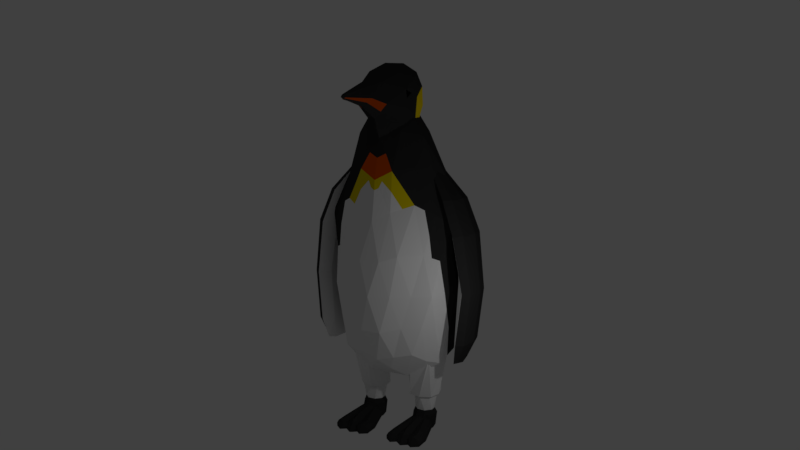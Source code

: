 # Source: Penguin.blend  (saved by Blender 2.79.0; exported with 4.5.12 LTS)
import bpy
from mathutils import Matrix  # noqa: F401  (used for matrix-valued properties, if any)

bpy.ops.wm.read_factory_settings(use_empty=True)
scene = bpy.context.scene
scene.name = 'Scene'

# ---- collections
col_collection_1 = bpy.data.collections.new('Collection 1'); scene.collection.children.link(col_collection_1)

# ---- materials (node trees are filled in below, after node groups)
mat_white = bpy.data.materials.new('white')
mat_white.alpha_threshold = 0.0
mat_white.diffuse_color = (0.894, 0.894, 0.894, 1.0)
mat_white.roughness = 0.5
mat_white.specular_intensity = 0.0
mat_black = bpy.data.materials.new('black')
mat_black.alpha_threshold = 0.0
mat_black.diffuse_color = (0.02924, 0.02924, 0.02924, 1.0)
mat_black.roughness = 0.5
mat_black.specular_intensity = 0.0
mat_shiny_dark_black = bpy.data.materials.new('shiny dark black')
mat_shiny_dark_black.alpha_threshold = 0.0
mat_shiny_dark_black.diffuse_color = (0.0, 0.0, 0.0, 1.0)
mat_shiny_dark_black.roughness = 0.5
mat_shiny_dark_black.specular_intensity = 0.8738
mat_orange2 = bpy.data.materials.new('orange2')
mat_orange2.alpha_threshold = 0.0
mat_orange2.diffuse_color = (0.5333, 0.06848, 0.0, 1.0)
mat_orange2.roughness = 0.5
mat_orange2.specular_intensity = 0.0
mat_yellow2 = bpy.data.materials.new('yellow2')
mat_yellow2.alpha_threshold = 0.0
mat_yellow2.diffuse_color = (1.0, 0.7299, 0.0, 1.0)
mat_yellow2.roughness = 0.5
mat_yellow2.specular_intensity = 0.0
mat_orange = bpy.data.materials.new('orange')
mat_orange.alpha_threshold = 0.0
mat_orange.diffuse_color = (0.8, 0.1002, 0.0, 1.0)
mat_orange.roughness = 0.5
mat_orange.specular_intensity = 0.0
mat_yellow = bpy.data.materials.new('yellow')
mat_yellow.alpha_threshold = 0.0
mat_yellow.diffuse_color = (0.8, 0.6405, 0.0, 1.0)
mat_yellow.roughness = 0.5
mat_yellow.specular_intensity = 0.0

# ---- material node trees

# ---- world
world_world = bpy.data.worlds.new('World'); scene.world = world_world
world_world.color = (0.05088, 0.05088, 0.05088)
world_world.use_sun_shadow = False
world_world.sun_shadow_jitter_overblur = 0.0
world_world.cycles.sampling_method = 'MANUAL'

# ---- cameras
cam_camera = bpy.data.cameras.new('Camera')
cam_camera.clip_end = 100.0
cam_camera.lens = 35.0
cam_camera.sensor_width = 32.0
cam_camera.sensor_height = 18.0
cam_camera.ortho_scale = 7.314
cam_camera.dof.focus_distance = 0.0

# ---- lights
light_lamp = bpy.data.lights.new('Lamp', 'POINT')
light_lamp.transmission_factor = 0.0
light_lamp.cutoff_distance = 30.0
light_lamp.energy = 100.0
light_lamp.shadow_buffer_clip_start = 1.001
light_lamp.shadow_soft_size = 0.1
light_lamp.shadow_maximum_resolution = 0.006
light_lamp.use_absolute_resolution = True

# ---- meshes
me_cylinder_008 = bpy.data.meshes.new('Cylinder.008')
me_cylinder_008.from_pydata([(-2.874, 1.0, -3.144), (7.012e-09, 1.539, 1.0), (-2.008, 0.5, -3.144), (1.333, 0.7696, 1.0), (-2.008, -0.5, -3.144), (1.333, -0.7696, 1.0), (-2.874, -1.0, -3.144), (-1.275e-07, -1.539, 1.0), (-3.74, -0.5, -3.144), (-1.333, -0.7696, 1.0), (-3.74, 0.5, -3.144), (-1.333, 0.7696, 1.0), (1.486, 2.249, 3.412), (3.048, 1.124, 3.412), (3.048, -1.124, 3.412), (1.486, -2.249, 3.412), (-0.2221, -1.124, 3.71), (-0.2221, 1.124, 3.71), (-5.423, 0.2503, -5.491), (-5.206, 0.1252, -5.491), (-5.206, -0.1252, -5.491), (-5.423, -0.2503, -5.491), (-5.64, -0.1252, -5.491), (-5.64, 0.1252, -5.491), (-5.523, 0.04657, -5.732), (-5.483, 0.02329, -5.732), (-5.483, -0.02329, -5.732), (-5.523, -0.04657, -5.732), (-5.564, -0.02329, -5.732), (-5.564, 0.02329, -5.732), (2.897, -7.006, 8.59), (-0.4969, -7.371, 15.1), (0.1167, -6.612, 7.377), (-3.277, -6.977, 13.89), (-0.4695, -6.013, 7.071), (-3.863, -6.378, 13.58), (1.575, -5.735, 7.91), (-1.814, -6.025, 14.41), (4.717, -5.872, 9.251), (1.327, -6.184, 15.76), (6.589, -6.37, 10.09), (3.195, -6.734, 16.6), (5.777, -6.898, 9.797), (2.384, -7.263, 16.31), (4.614, -6.173, 5.799), (2.319, -6.03, 5.21), (1.852, -5.801, 4.988), (3.564, -5.697, 5.308), (5.918, -5.791, 6.312), (7.162, -6.011, 7.213), (6.581, -6.199, 6.988), (-4.164, -6.75, 22.3), (-7.498, -6.278, 20.85), (-8.201, -5.56, 20.48), (-5.744, -5.136, 21.48), (-1.976, -5.326, 23.09), (0.2646, -5.987, 24.1), (-0.709, -6.62, 23.75), (-6.33, -5.662, 26.62), (-9.311, -5.24, 25.32), (-9.94, -4.598, 24.99), (-7.742, -4.219, 25.88), (-4.374, -4.389, 27.32), (-2.37, -4.98, 28.22), (-3.241, -5.546, 27.91), (-8.131, -4.008, 29.88), (-9.957, -3.777, 29.15), (-10.34, -3.404, 28.98), (-9.001, -3.171, 29.5), (-6.94, -3.252, 30.32), (-5.712, -3.588, 30.82), (-6.243, -3.924, 30.63), (-14.31, -0.05835, 38.18), (-11.27, -1.387, 35.38), (-12.85, -1.977, 40.28), (-14.21, -0.05835, 42.87), (-12.85, 1.841, 40.28), (-11.27, 1.272, 35.38), (-7.291, -2.04, 39.66), (-9.397, -1.406, 43.95), (-9.397, 1.291, 43.95), (-7.29, 1.909, 39.66), (-3.784, -0.05838, 36.27), (-14.15, -1.329, 39.17), (-13.31, -0.8638, 36.11), (-12.1, -1.918, 37.76), (-11.67, -0.05838, 33.67), (-13.31, 0.7483, 36.11), (-14.93, -0.05835, 40.71), (-14.09, -1.329, 41.87), (-14.16, 1.215, 39.17), (-14.09, 1.215, 41.87), (-12.1, 1.787, 37.76), (-8.343, -1.231, 34.94), (-8.343, 1.313, 34.94), (-10.39, -2.119, 39.86), (-9.265, -1.918, 37.25), (-12.43, -0.8638, 43.88), (-11.66, -1.918, 42.35), (-11.66, 1.787, 42.35), (-12.43, 0.7483, 43.88), (-9.266, 1.787, 37.25), (-10.38, 1.965, 39.86), (-6.25, -1.34, 37.89), (-8.292, -1.953, 42.05), (-9.517, -0.05835, 44.55), (-8.292, 1.824, 42.05), (-6.25, 1.226, 37.89), (-4.109, -1.364, 41.74), (-3.947, -0.05835, 39.5), (-5.348, -0.865, 44.27), (-5.348, 0.7483, 44.27), (-4.109, 1.247, 41.74), (2.596, -0.05835, 45.89), (-2.016, -0.9149, 43.52), (-1.548, -0.05835, 42.48), (-2.731, -0.6033, 44.89), (-2.731, 0.4866, 44.89), (-2.062, 0.8235, 43.53), (2.139, -0.2329, 45.62), (2.24, -0.05835, 45.41), (1.975, -0.1662, 45.95), (1.975, 0.04953, 45.95), (2.139, 0.1162, 45.62), (2.584, -0.1035, 45.86), (2.61, -0.05835, 45.8), (2.541, -0.08628, 45.94), (2.541, -0.03042, 45.94), (2.584, -0.01316, 45.86), (-8.875, 1.937, 39.75), (-7.793, 1.866, 40.86), (-9.374, 1.894, 40.94), (-8.876, -2.08, 39.75), (-7.793, -1.997, 40.86), (-9.375, -2.036, 40.94), (-8.879, 1.785, 39.72), (-7.803, 1.714, 40.83), (-9.38, 1.742, 40.92), (-9.383, -1.912, 40.92), (-7.804, -1.872, 40.84), (-8.882, -1.955, 39.73), (-9.372, -2.027, 40.94), (-7.794, -1.987, 40.86), (-8.872, -2.07, 39.75), (-7.801, -1.906, 40.84), (-8.301, -1.863, 42.04), (-9.384, -1.946, 40.93), (-7.804, -1.875, 40.84), (-8.304, -1.831, 42.03), (-9.387, -1.914, 40.92), (-8.87, 1.927, 39.75), (-7.794, 1.857, 40.86), (-9.371, 1.885, 40.94), (-9.379, 1.819, 40.93), (-8.297, 1.749, 42.04), (-7.797, 1.791, 40.85), (-9.381, 1.795, 40.93), (-8.299, 1.724, 42.04), (-7.799, 1.767, 40.84), (-2.747, -0.05835, 40.99), (-3.086, 1.035, 42.63), (-4.028, 0.5942, 40.62), (0.3463, -0.05835, 43.95), (0.0385, 0.4698, 44.57), (-1.805, 0.3826, 43.0), (2.19, 0.02893, 45.52), (0.1924, 0.2057, 44.26), (-2.917, 0.4884, 41.81), (-8.855, 1.832, 41.51), (-11.03, 1.969, 41.12), (-9.973, 1.879, 42.24), (-9.858, 1.965, 40.39), (-9.933, 1.958, 41.33), (-3.077, -1.156, 42.69), (-3.347, -0.05835, 40.24), (-4.028, -0.7109, 40.62), (-1.805, -0.4993, 43.0), (-2.148, -0.05835, 41.73), (-3.956, -0.9365, 40.93), (-1.975, -0.4443, 42.67), (2.072, -0.1664, 45.27), (-3.017, -0.677, 41.79), (4.012, 6.893, 8.894), (0.07512, 7.203, 15.16), (6.799, 6.786, 10.27), (2.863, 7.096, 16.53), (7.595, 6.258, 10.6), (3.658, 6.569, 16.86), (5.772, 5.78, 9.634), (1.863, 6.018, 15.9), (2.745, 5.6, 8.102), (-1.172, 5.859, 14.37), (0.776, 5.9, 7.157), (-3.161, 6.211, 13.42), (1.331, 6.498, 7.509), (-2.606, 6.809, 13.77), (5.764, 6.073, 6.109), (7.642, 6.144, 7.462), (8.178, 5.966, 7.704), (6.949, 5.712, 6.652), (4.685, 5.568, 5.506), (3.107, 5.642, 5.096), (3.578, 5.885, 5.363), (-4.004, 6.532, 22.16), (-0.6606, 6.404, 23.81), (0.2934, 5.771, 24.2), (-1.86, 5.111, 23.05), (-5.5, 4.919, 21.21), (-7.885, 5.342, 20.07), (-7.219, 6.06, 20.49), (-6.241, 5.423, 26.43), (-3.251, 5.309, 27.9), (-2.398, 4.743, 28.25), (-4.324, 4.152, 27.22), (-7.579, 3.981, 25.58), (-9.711, 4.359, 24.56), (-9.116, 5.0, 24.94), (-7.578, 3.78, 29.89), (-5.814, 3.733, 30.82), (-5.325, 3.405, 31.06), (-6.478, 3.044, 30.41), (-8.405, 2.92, 29.37), (-9.655, 3.128, 28.72), (-9.287, 3.51, 28.95), (6.77, 0.03374, 2.452), (9.903, -2.789, 8.686), (2.869, -4.533, 5.837), (-1.315, 0.03374, 4.142), (2.869, 4.601, 5.837), (9.684, 2.856, 9.269), (-2.085, -5.454, 25.09), (-8.936, -3.491, 22.51), (-8.83, 3.435, 22.3), (-1.939, 5.351, 24.81), (3.395, 0.03374, 27.47), (-12.1, -0.4059, 40.95), (5.421, -2.651, 2.517), (9.278, -1.625, 4.507), (7.077, -4.31, 6.247), (11.34, 0.03374, 8.643), (9.278, 1.693, 4.507), (2.962, 0.03374, 1.521), (0.6105, -2.651, 3.627), (5.421, 2.718, 2.517), (0.6105, 2.718, 3.627), (7.077, 4.377, 6.247), (8.878, -1.625, 18.42), (8.448, 1.693, 18.24), (0.7527, -5.335, 15.12), (5.109, -4.31, 16.89), (-5.818, -1.625, 12.46), (-3.341, -4.31, 13.47), (-3.341, 4.377, 13.47), (-5.818, 1.693, 12.46), (5.109, 4.377, 16.89), (0.7527, 5.403, 15.12), (-0.2553, -2.87, 28.51), (-6.676, -5.231, 25.53), (-11.21, 0.03441, 24.45), (-6.539, 5.128, 25.25), (-0.2375, 2.919, 28.47), (-7.536, -3.003, 35.27), (-4.087, -0.07031, 36.88), (-13.14, -1.991, 33.11), (-13.14, 1.573, 33.11), (-7.535, 2.709, 35.27), (6.096, -1.308, 2.484), (9.526, -2.207, 6.893), (4.97, -4.422, 6.041), (10.72, -1.378, 9.043), (9.526, 2.275, 6.893), (4.866, 0.03374, 1.986), (-0.3522, -1.308, 3.885), (6.096, 1.376, 2.484), (1.74, 3.66, 4.732), (8.478, 3.617, 7.462), (9.155, -2.207, 13.46), (6.628, 0.8633, 22.87), (1.821, -4.934, 10.48), (1.562, -4.628, 20.87), (-3.564, -0.7958, 8.303), (-6.026, -3.622, 17.75), (-0.2157, 4.489, 9.66), (-7.252, 2.285, 17.24), (7.633, 3.617, 12.84), (-0.5139, 5.17, 19.97), (-1.249, -4.274, 26.73), (-7.853, -4.47, 24.12), (-10.01, 1.71, 23.49), (-4.242, 5.24, 25.03), (2.034, 1.376, 28.26), (-4.769, -3.998, 29.85), (-8.175, -0.2278, 39.6), (-10.91, -2.641, 27.75), (-10.87, 2.563, 27.68), (-4.724, 3.98, 29.76), (4.145, -3.592, 4.177), (8.092, -0.7958, 3.293), (8.478, -3.549, 7.462), (10.72, 1.445, 9.043), (8.092, 0.8633, 3.293), (0.8233, 0.03374, 2.831), (1.74, -3.592, 4.732), (4.145, 3.66, 4.177), (-0.3522, 1.376, 3.885), (4.97, 4.489, 6.041), (6.628, -0.7958, 22.87), (9.155, 2.275, 13.46), (-0.552, -5.143, 20.03), (7.633, -3.549, 12.84), (-7.252, -2.216, 17.24), (-0.2157, -4.422, 9.66), (-6.017, 3.678, 17.74), (-3.564, 0.8633, 8.303), (1.597, 4.662, 20.82), (1.821, 5.002, 10.48), (2.034, -1.308, 28.26), (-4.38, -5.343, 25.31), (-10.04, -1.671, 23.54), (-7.712, 4.367, 23.83), (-1.139, 4.223, 26.54), (-9.993, -1.76, 38.69), (0.1011, 0.03374, 32.21), (-12.46, -1.255, 37.28), (-13.09, 0.5812, 37.57), (-9.961, 1.196, 38.63), (-6.053, 1.288, 36.76), (-0.99, 1.376, 33.19), (-3.697, 2.758, 32.23), (-10.52, 2.111, 34.59), (-7.3, 3.853, 30.2), (-9.647, 3.316, 29.32), (-13.78, -0.2454, 34.0), (-12.66, 0.7992, 28.96), (-12.66, -0.9687, 28.96), (-10.5, -2.596, 34.55), (-9.682, -3.455, 29.39), (-7.341, -3.965, 30.28), (-6.156, -1.564, 36.97), (-3.698, -2.796, 32.23), (-0.9906, -1.326, 33.19), (5.325, 2.206, 23.28), (6.683, 3.035, 17.53), (2.791, 3.711, 22.25), (-2.814, 5.075, 19.98), (-1.29, 4.89, 14.3), (-4.838, 4.521, 19.16), (-8.073, 0.8633, 17.84), (-5.804, 0.03374, 12.47), (-8.073, -0.7958, 17.84), (-4.871, -4.493, 19.22), (-1.29, -4.823, 14.3), (-2.852, -5.05, 20.04), (2.769, -3.664, 22.28), (6.683, -2.968, 17.53), (5.325, -2.138, 23.28), (2.932, 4.89, 16.01), (6.142, 4.377, 11.59), (3.988, 4.89, 10.72), (-4.567, 3.035, 12.97), (-1.364, 3.548, 8.547), (-2.601, 2.206, 8.046), (-4.567, -2.968, 12.97), (-2.601, -2.138, 8.046), (-1.364, -3.48, 8.547), (2.932, -4.823, 16.01), (3.988, -4.823, 10.72), (6.142, -4.31, 11.59), (9.341, 0.03374, 18.6), (10.98, -0.7958, 13.55), (10.98, 0.8633, 13.55), (8.262, 3.035, 5.197), (7.411, 2.206, 3.323), (6.237, 3.548, 4.377), (3.016, 2.718, 3.072), (4.191, 1.376, 2.019), (1.786, 1.376, 2.574), (1.786, -1.308, 2.574), (4.191, -1.308, 2.019), (3.016, -2.651, 3.072), (10.55, 0.8633, 6.659), (10.55, -0.7958, 6.659), (9.394, 0.03374, 4.554), (6.237, -3.48, 4.377), (7.411, -2.138, 3.323), (8.262, -2.968, 5.197), (-1.988, 0.003769, 34.54), (-2.533, 0.6849, 35.02), (-2.534, -0.7136, 35.02), (-0.4449, -0.6374, 32.7), (-0.4446, 0.7049, 32.7), (2.717, 0.7049, 27.87), (0.8831, -2.089, 28.38), (-0.636, 2.148, 30.82), (-0.6442, -2.089, 30.84), (0.8926, 2.148, 28.37), (2.717, -0.6374, 27.87), (1.664, 0.03374, 29.81), (-0.1719, -0.3018, 32.46), (0.4416, -1.308, 30.69), (1.02, -0.6374, 30.22), (-0.7173, 1.04, 32.94), (1.02, 0.7049, 30.22), (0.4419, 1.376, 30.69), (-0.7178, -0.9786, 32.94), (-0.1718, 0.3693, 32.46), (0.1283, 0.8726, 31.57), (0.1281, -0.8052, 31.57), (0.8565, 0.03374, 31.0), (-0.03542, -0.134, 32.33), (0.5457, -0.3018, 31.21), (0.5458, 0.3693, 31.21), (-0.03534, 0.2015, 32.33), (0.5654, 0.7887, 30.89), (-0.02204, 0.621, 32.01), (1.341, -0.3018, 30.01), (-0.02226, -0.5535, 32.01), (0.5652, -0.7213, 30.89), (1.341, 0.3693, 30.01), (0.2586, 0.4951, 31.61), (0.2585, -0.4277, 31.61), (1.216, -1.308, 29.47), (1.519, -0.9729, 29.24), (0.2827, -1.057, 31.13), (0.3443, -0.7632, 31.23), (0.7906, -0.6793, 30.55), (1.621, -1.308, 28.86), (1.775, -1.141, 28.75), (0.2048, -0.931, 31.35), (0.2356, -0.7842, 31.4), (0.6774, -0.7003, 30.72), (0.823, -1.308, 30.08), (1.267, -0.8052, 29.73), (0.3617, -1.183, 30.91), (0.4542, -0.7422, 31.06), (0.9049, -0.6583, 30.39), (1.826, -1.308, 28.56), (1.904, -1.225, 28.51), (1.519, 1.04, 29.24), (1.217, 1.376, 29.47), (0.3445, 0.8307, 31.23), (0.283, 1.124, 31.13), (0.1663, -0.8681, 31.46), (0.1817, -0.7947, 31.49), (0.7907, 0.7468, 30.55), (0.6212, -0.7108, 30.81), (1.018, -1.308, 29.77), (1.392, -0.889, 29.48), (0.3221, -1.12, 31.02), (0.3991, -0.7527, 31.15), (0.8476, -0.6688, 30.47), (1.417, -1.308, 29.17), (1.646, -1.057, 28.99), (0.2436, -0.9939, 31.24), (0.2898, -0.7737, 31.32), (0.7339, -0.6898, 30.64), (0.6307, -1.308, 30.39), (1.143, -0.7213, 29.97), (0.4015, -1.246, 30.8), (0.5096, -0.7317, 30.98), (0.9624, -0.6479, 30.3), (3.057, 0.3693, 27.67), (0.3114, -2.48, 28.44), (-0.4448, 2.533, 29.64), (-0.4576, -2.48, 29.67), (1.463, 1.762, 28.31), (2.375, -0.9729, 28.06), (0.4722, 0.03374, 31.6), (-1.762, 1.04, 34.11), (-1.762, -1.02, 34.11), (0.03284, -0.05015, 32.27), (1.93, -1.308, 28.41), (1.969, -1.267, 28.38), (-0.8537, 1.208, 33.07), (1.775, 1.208, 28.75), (1.621, 1.376, 28.86), (-0.9434, 0.03329, 33.37), (-0.5813, -0.8067, 32.82), (-0.3082, 0.5371, 32.58), (-2.261, 0.343, 34.78), (-1.216, 0.369, 33.62), (-1.489, 0.7048, 33.86), (-2.261, -0.3557, 34.78), (-1.489, -0.6664, 33.86), (-1.216, -0.3124, 33.62), (2.375, 1.04, 28.06), (1.458, -1.699, 28.32), (-0.8131, 1.762, 32.0), (-0.8174, -1.706, 32.01), (0.3252, 2.533, 28.42), (3.057, -0.3018, 27.67), (2.514, 0.03374, 28.63), (-0.3084, -0.4696, 32.58), (-0.2818, -1.308, 31.94), (0.7795, -0.4696, 30.71), (-0.5809, 0.8726, 32.82), (0.7795, 0.5371, 30.71), (-0.2814, 1.376, 31.94), (-0.8542, -1.152, 33.07), (-0.1035, 0.2854, 32.39), (-0.0996, 1.762, 30.76), (0.6592, 1.762, 29.53), (0.1048, 2.148, 29.58), (-0.2948, 0.9565, 32.26), (0.2358, 0.8517, 31.4), (-0.0969, 0.4951, 32.23), (0.2051, 0.9985, 31.35), (1.502, -0.134, 29.91), (1.85, -0.6374, 29.03), (2.182, -0.3018, 28.83), (-0.09709, -0.4277, 32.23), (0.1471, -0.8366, 31.52), (-0.2951, -0.889, 32.26), (0.1548, -0.7999, 31.53), (-0.104, -1.699, 30.77), (0.09587, -2.089, 29.6), (0.6546, -1.699, 29.53), (1.181, 0.5371, 30.11), (2.182, 0.3693, 28.83), (1.85, 0.7049, 29.03), (1.254, 0.03374, 30.4), (-0.1037, -0.2179, 32.39), (0.3198, -0.134, 31.71), (0.3199, 0.2015, 31.71), (0.03289, 0.1176, 32.27), (0.6775, 0.7678, 30.72), (0.05284, 0.7468, 31.79), (1.181, -0.4696, 30.11), (0.05262, -0.6793, 31.79), (0.5932, -0.716, 30.85), (1.502, 0.2015, 29.91), (0.7008, 0.2015, 31.1), (1.095, 0.2015, 30.5), (0.9373, 0.3693, 30.61), (0.7008, -0.134, 31.1), (0.9373, -0.3018, 30.61), (1.095, -0.134, 30.5), (0.1177, 0.5581, 31.81), (0.4013, 0.4322, 31.41), (0.1111, 0.3483, 31.97), (0.4101, 0.6419, 31.25), (0.111, -0.2808, 31.97), (0.41, -0.5745, 31.25), (0.1176, -0.4906, 31.81), (0.4012, -0.3647, 31.41), (1.117, -1.308, 29.62), (1.455, -0.931, 29.36), (0.3024, -1.088, 31.08), (0.3717, -0.758, 31.19), (0.8191, -0.6741, 30.51), (1.519, -1.308, 29.01), (1.71, -1.099, 28.87), (0.2242, -0.9624, 31.3), (0.2627, -0.7789, 31.36), (0.7056, -0.695, 30.68), (0.7265, -1.308, 30.23), (1.205, -0.7632, 29.85), (0.3816, -1.214, 30.86), (0.4818, -0.737, 31.02), (0.9336, -0.6531, 30.34), (1.723, -1.308, 28.71), (1.839, -1.183, 28.63), (1.267, 0.8726, 29.73), (0.8233, 1.376, 30.08), (0.4544, 0.8097, 31.06), (0.362, 1.25, 30.91), (0.1855, -0.8995, 31.41), (0.2086, -0.7894, 31.44), (0.905, 0.7258, 30.39), (0.6492, -0.7055, 30.76), (0.9203, -1.308, 29.93), (1.329, -0.8471, 29.6), (0.3419, -1.151, 30.97), (0.4266, -0.7475, 31.1), (0.8762, -0.6636, 30.43), (1.317, -1.308, 29.32), (1.582, -1.015, 29.11), (0.2632, -1.025, 31.19), (0.317, -0.7685, 31.27), (0.7622, -0.6846, 30.6), (0.5358, -1.308, 30.54), (1.081, -0.6793, 30.09), (0.4215, -1.277, 30.75), (0.5374, -0.7265, 30.93), (0.9913, -0.6426, 30.26), (0.006937, -0.3542, 32.1), (0.2151, 0.2749, 31.84), (0.007084, 0.4217, 32.1), (1.813, 0.9565, 28.89), (1.675, 0.4532, 29.47), (1.675, -0.3857, 29.47), (-1.171, 0.9565, 33.46), (1.137, 1.569, 29.19), (0.2151, -0.2074, 31.84), (-1.172, -0.9094, 33.46), (-0.688, 3.571, 27.5), (1.257, -3.267, 25.39), (-0.7519, -3.572, 27.62), (1.277, 3.315, 25.36), (0.1568, -4.451, 23.8), (2.166, -4.146, 21.58), (0.7602, -3.969, 24.51), (0.8264, 3.967, 24.39), (2.194, 4.186, 21.54), (0.2292, 4.442, 23.68), (14.62, -0.8971, -2.333), (16.32, -0.8971, -1.646), (14.47, -0.8876, -2.95), (16.55, -0.8876, -2.108), (14.89, -1.448, -2.886), (17.03, -1.448, -2.021), (13.99, -1.987, -3.143), (16.55, -1.987, -2.108), (14.03, -1.999, -2.574), (16.32, -1.999, -1.646), (14.4, -1.837, -1.871), (16.09, -1.837, -1.183), (14.3, -1.448, -1.679), (16.0, -1.448, -0.9912), (14.4, -1.058, -1.871), (16.09, -1.058, -1.183), (17.26, -1.426, -1.77), (17.27, -1.432, -1.788), (17.27, -1.448, -1.795), (17.27, -1.463, -1.788), (17.26, -1.469, -1.77), (17.25, -1.463, -1.751), (17.25, -1.448, -1.744), (17.25, -1.432, -1.751), (10.17, -1.469, -3.649), (10.47, -1.459, -4.263), (10.53, -2.019, -4.383), (10.47, -2.559, -4.263), (10.17, -2.57, -3.649), (9.867, -2.409, -3.035), (9.742, -2.019, -2.78), (9.867, -1.63, -3.035), (14.62, -2.751, -2.333), (16.32, -2.751, -1.646), (14.47, -2.742, -2.95), (16.55, -2.742, -2.108), (14.89, -3.302, -2.886), (17.03, -3.302, -2.021), (13.99, -3.841, -3.143), (16.55, -3.841, -2.108), (14.03, -3.853, -2.574), (16.32, -3.853, -1.646), (14.4, -3.691, -1.871), (16.09, -3.691, -1.183), (14.3, -3.302, -1.679), (16.0, -3.302, -0.9912), (14.4, -2.913, -1.871), (16.09, -2.913, -1.183), (17.26, -3.28, -1.77), (17.27, -3.287, -1.788), (17.27, -3.302, -1.795), (17.27, -3.317, -1.788), (17.26, -3.324, -1.77), (17.25, -3.317, -1.751), (17.25, -3.302, -1.744), (17.25, -3.287, -1.751), (10.15, -2.166, -3.615), (10.45, -2.156, -4.229), (10.51, -2.716, -4.348), (10.45, -3.256, -4.229), (10.15, -3.267, -3.615), (9.85, -3.106, -3.0), (9.725, -2.716, -2.746), (9.85, -2.327, -3.0), (14.62, -1.828, -2.333), (16.32, -1.828, -1.646), (14.51, -1.818, -3.039), (16.59, -1.818, -2.198), (14.95, -2.379, -2.993), (17.08, -2.379, -2.128), (14.04, -2.918, -3.232), (16.59, -2.918, -2.198), (14.03, -2.929, -2.574), (16.32, -2.929, -1.646), (14.35, -2.768, -1.781), (15.53, -2.768, -1.303), (14.57, -2.379, -1.082), (15.6, -2.379, -1.002), (14.35, -1.989, -1.781), (15.56, -1.989, -1.29), (17.3, -2.357, -1.851), (17.31, -2.363, -1.873), (17.31, -2.379, -1.882), (17.31, -2.394, -1.873), (17.3, -2.4, -1.851), (17.29, -2.394, -1.829), (17.28, -2.379, -1.82), (17.29, -2.363, -1.829), (10.01, -1.828, -3.323), (10.37, -1.818, -4.056), (10.44, -2.379, -4.198), (10.37, -2.918, -4.056), (10.01, -2.929, -3.323), (9.648, -2.768, -2.589), (9.569, -2.379, -2.427), (9.648, -1.989, -2.589), (9.023, -1.563, -4.964), (8.106, -1.423, -3.094), (10.37, -1.423, -4.42), (9.449, -1.423, -2.55), (12.81, -1.954, -3.428), (10.4, -1.954, -2.166), (13.45, -2.742, -3.95), (10.4, -2.704, -2.166), (10.37, -3.235, -4.42), (9.449, -3.235, -2.55), (9.023, -3.077, -4.964), (8.106, -3.235, -3.094), (8.354, -2.704, -5.235), (7.157, -2.704, -3.479), (8.324, -1.954, -5.247), (7.157, -1.954, -3.479), (9.643, -2.191, -4.839), (9.848, -2.191, -4.756), (9.993, -2.272, -4.697), (9.993, -2.386, -4.697), (9.848, -2.467, -4.756), (9.643, -2.467, -4.839), (9.498, -2.386, -4.898), (9.498, -2.272, -4.898), (8.175, -1.572, -2.322), (9.034, -1.572, -1.974), (9.827, -2.015, -1.652), (9.827, -2.642, -1.652), (9.034, -3.086, -1.974), (7.575, -3.086, -2.564), (7.118, -2.642, -2.75), (7.118, -2.015, -2.75), (6.488, -1.547, -0.8322), (7.821, -1.348, -0.2923), (9.015, -1.733, 0.1916), (9.123, -2.277, 0.2351), (8.682, -3.146, 0.05662), (7.898, -3.132, -0.261), (6.107, -2.921, -0.9867), (5.943, -2.589, -1.053), (6.047, -1.435, -0.6023), (6.917, -1.088, -0.2497), (9.115, -1.436, 0.6408), (9.622, -2.08, 0.8459), (8.514, -3.313, 0.3971), (7.465, -3.482, -0.02771), (5.752, -3.243, -0.7218), (5.069, -2.26, -0.9984), (6.119, -0.5592, 5.639), (6.92, -0.6951, 5.775), (9.169, -1.73, 6.763), (8.651, -2.654, 6.362), (6.849, -3.841, 5.96), (4.097, -4.068, 4.958), (2.784, -2.922, 3.451), (2.454, -1.76, 3.652), (14.8, 3.916, -2.145), (16.49, 3.916, -1.457), (14.64, 3.925, -2.761), (16.72, 3.925, -1.92), (15.07, 3.365, -2.697), (17.2, 3.365, -1.833), (14.17, 2.826, -2.954), (16.72, 2.826, -1.92), (14.2, 2.814, -2.385), (16.49, 2.814, -1.457), (14.57, 2.976, -1.682), (16.27, 2.976, -0.9945), (14.48, 3.365, -1.49), (16.17, 3.365, -0.8028), (14.57, 3.754, -1.682), (16.27, 3.754, -0.9945), (17.43, 3.387, -1.581), (17.44, 3.38, -1.6), (17.45, 3.365, -1.607), (17.44, 3.35, -1.6), (17.43, 3.343, -1.581), (17.42, 3.35, -1.563), (17.42, 3.365, -1.556), (17.42, 3.38, -1.563), (10.34, 3.344, -3.461), (10.64, 3.354, -4.075), (10.7, 2.793, -4.194), (10.64, 2.254, -4.075), (10.34, 2.243, -3.461), (10.04, 2.404, -2.846), (9.916, 2.793, -2.592), (10.04, 3.183, -2.846), (14.8, 2.062, -2.145), (16.49, 2.062, -1.457), (14.64, 2.071, -2.761), (16.72, 2.071, -1.92), (15.07, 1.511, -2.697), (17.2, 1.511, -1.833), (14.17, 0.9716, -2.954), (16.72, 0.9716, -1.92), (14.2, 0.9601, -2.385), (16.49, 0.9601, -1.457), (14.57, 1.121, -1.682), (16.27, 1.121, -0.9945), (14.48, 1.511, -1.49), (16.17, 1.511, -0.8028), (14.57, 1.9, -1.682), (16.27, 1.9, -0.9945), (17.43, 1.533, -1.581), (17.44, 1.526, -1.6), (17.45, 1.511, -1.607), (17.44, 1.495, -1.6), (17.43, 1.489, -1.581), (17.42, 1.495, -1.563), (17.42, 1.511, -1.556), (17.42, 1.526, -1.563), (10.33, 2.647, -3.426), (10.63, 2.657, -4.041), (10.69, 2.096, -4.16), (10.63, 1.557, -4.041), (10.33, 1.546, -3.426), (10.02, 1.707, -2.812), (9.9, 2.096, -2.557), (10.02, 2.486, -2.812), (14.8, 2.985, -2.145), (16.49, 2.985, -1.457), (14.69, 2.994, -2.851), (16.76, 2.994, -2.009), (15.12, 2.434, -2.804), (17.25, 2.434, -1.94), (14.21, 1.895, -3.044), (16.76, 1.895, -2.009), (14.2, 1.883, -2.385), (16.49, 1.883, -1.457), (14.53, 2.045, -1.593), (15.71, 2.045, -1.114), (14.74, 2.434, -0.8933), (15.77, 2.434, -0.8136), (14.53, 2.824, -1.593), (15.74, 2.824, -1.102), (17.47, 2.456, -1.663), (17.48, 2.449, -1.685), (17.49, 2.434, -1.694), (17.48, 2.419, -1.685), (17.47, 2.412, -1.663), (17.46, 2.419, -1.641), (17.46, 2.434, -1.632), (17.46, 2.449, -1.641), (10.18, 2.985, -3.134), (10.54, 2.994, -3.868), (10.61, 2.434, -4.01), (10.54, 1.895, -3.868), (10.18, 1.883, -3.134), (9.823, 2.045, -2.401), (9.744, 2.434, -2.239), (9.823, 2.824, -2.401), (9.197, 3.25, -4.775), (8.28, 3.39, -2.906), (10.54, 3.39, -4.231), (9.623, 3.39, -2.362), (12.99, 2.859, -3.239), (10.57, 2.859, -1.977), (13.62, 2.071, -3.762), (10.57, 2.109, -1.977), (10.54, 1.578, -4.231), (9.623, 1.578, -2.362), (9.197, 1.735, -4.775), (8.28, 1.578, -2.906), (8.528, 2.109, -5.046), (7.331, 2.109, -3.29), (8.498, 2.859, -5.058), (7.331, 2.859, -3.29), (9.818, 2.622, -4.651), (10.02, 2.622, -4.568), (10.17, 2.541, -4.509), (10.17, 2.427, -4.509), (10.02, 2.346, -4.568), (9.818, 2.346, -4.651), (9.673, 2.427, -4.709), (9.673, 2.541, -4.709), (8.349, 3.241, -2.133), (9.208, 3.241, -1.785), (10.0, 2.797, -1.464), (10.0, 2.17, -1.464), (9.208, 1.727, -1.785), (7.75, 1.727, -2.376), (7.293, 2.17, -2.561), (7.293, 2.797, -2.561), (7.673, 3.49, -0.2344), (8.971, 3.229, 0.2915), (9.559, 2.532, 0.5295), (9.092, 2.05, 0.3403), (7.844, 1.478, -0.1653), (7.214, 1.739, -0.4206), (5.958, 2.484, -0.9292), (6.161, 2.808, -0.8468), (7.475, 3.675, 0.09395), (9.093, 3.416, 0.7496), (9.789, 2.549, 1.031), (9.415, 1.557, 0.8799), (7.708, 1.108, 0.1885), (5.933, 1.465, -0.5306), (5.129, 2.419, -0.8562), (5.768, 3.411, -0.5975), (3.465, 4.046, 5.042), (7.89, 3.671, 6.713), (8.203, 3.574, 6.745), (8.983, 2.158, 6.228), (4.908, 0.5845, 4.923), (4.622, 0.5934, 4.92), (2.174, 1.567, 3.321), (1.683, 3.053, 3.859)], [], [(0, 1, 3, 2), (2, 3, 5, 4), (4, 5, 7, 6), (6, 7, 9, 8), (9, 7, 15, 16), (8, 9, 11, 10), (10, 11, 1, 0), (6, 8, 22, 21), (13, 12, 17, 16, 15, 14), (5, 3, 13, 14), (11, 9, 16, 17), (3, 1, 12, 13), (7, 5, 14, 15), (1, 11, 17, 12), (21, 22, 28, 27), (2, 4, 20, 19), (8, 10, 23, 22), (0, 2, 19, 18), (4, 6, 21, 20), (10, 0, 18, 23), (24, 25, 26, 27, 28, 29), (19, 20, 26, 25), (22, 23, 29, 28), (20, 21, 27, 26), (18, 19, 25, 24), (23, 18, 24, 29), (30, 31, 33, 32), (32, 33, 35, 34), (34, 35, 37, 36), (36, 37, 39, 38), (38, 39, 41, 40), (39, 37, 54, 55), (40, 41, 43, 42), (42, 43, 31, 30), (32, 34, 46, 45), (44, 45, 46, 47, 48, 49, 50), (38, 40, 49, 48), (30, 32, 45, 44), (34, 36, 47, 46), (40, 42, 50, 49), (36, 38, 48, 47), (42, 30, 44, 50), (54, 53, 60, 61), (31, 43, 57, 51), (35, 33, 52, 53), (41, 39, 55, 56), (33, 31, 51, 52), (37, 35, 53, 54), (43, 41, 56, 57), (58, 64, 71, 65), (52, 51, 58, 59), (57, 56, 63, 64), (55, 54, 61, 62), (53, 52, 59, 60), (51, 57, 64, 58), (56, 55, 62, 63), (66, 65, 71, 70, 69, 68, 67), (63, 62, 69, 70), (61, 60, 67, 68), (59, 58, 65, 66), (64, 63, 70, 71), (62, 61, 68, 69), (60, 59, 66, 67), (72, 84, 83), (73, 84, 86), (72, 83, 88), (72, 88, 90), (72, 90, 87), (73, 86, 93), (74, 85, 95), (75, 89, 97), (76, 91, 99), (77, 92, 101), (73, 93, 96), (74, 95, 98), (75, 97, 100), (76, 99, 169, 102), (77, 101, 94), (78, 103, 108), (79, 104, 110), (80, 105, 111), (81, 130, 106, 112), (82, 107, 109), (111, 110, 116, 117), (109, 107, 112, 161), (107, 81, 112), (108, 175, 109, 174, 159, 177, 115, 176, 114, 173), (112, 106, 111), (106, 80, 111), (112, 111, 117, 118, 160), (111, 105, 110), (105, 79, 110), (110, 108, 173, 114, 116), (110, 104, 108), (104, 133, 78, 108), (167, 160, 118, 164), (108, 103, 109, 175), (103, 82, 109), (94, 107, 82), (94, 101, 107), (101, 81, 107), (102, 171, 131, 129), (172, 170, 106, 168), (99, 80, 106, 170), (100, 105, 80), (100, 97, 105), (97, 79, 105), (98, 104, 79), (98, 95, 134, 104), (95, 132, 134), (96, 103, 78), (96, 93, 103), (93, 82, 103), (101, 102, 129, 81), (101, 92, 102), (92, 76, 102), (99, 100, 80), (99, 91, 100), (91, 75, 100), (97, 98, 79), (97, 89, 98), (89, 74, 98), (95, 96, 78, 132), (95, 85, 96), (85, 73, 96), (93, 94, 82), (93, 86, 94), (86, 77, 94), (87, 92, 77), (87, 90, 92), (90, 76, 92), (90, 91, 76), (90, 88, 91), (88, 75, 91), (88, 89, 75), (88, 83, 89), (83, 74, 89), (86, 87, 77), (86, 84, 87), (84, 72, 87), (83, 85, 74), (83, 84, 85), (84, 73, 85), (166, 163, 123, 165), (117, 116, 121, 122), (114, 176, 115, 162, 120, 119), (118, 117, 122, 123, 163), (116, 114, 119, 121), (123, 122, 127, 128), (121, 119, 124, 126), (120, 165, 123, 128, 125), (122, 121, 126, 127), (119, 120, 125, 124), (125, 128, 113), (128, 127, 113), (127, 126, 113), (126, 124, 113), (124, 125, 113), (129, 130, 81), (131, 130, 136, 137), (130, 131, 153, 155), (134, 133, 144, 146), (132, 133, 139, 140), (132, 78, 133), (137, 136, 151, 152), (129, 131, 137, 135), (130, 129, 135, 136), (140, 139, 142, 143), (134, 132, 140, 138), (133, 134, 138, 139), (141, 143, 142), (138, 140, 143, 141), (139, 138, 141, 142), (146, 144, 147, 149), (104, 134, 146, 145), (133, 104, 145, 144), (149, 147, 148), (145, 146, 149, 148), (144, 145, 148, 147), (150, 152, 151), (135, 137, 152, 150), (136, 135, 150, 151), (155, 153, 156, 158), (106, 130, 155, 154), (131, 168, 106, 154, 153), (156, 157, 158), (154, 155, 158, 157), (153, 154, 157, 156), (162, 166, 165, 120), (115, 164, 166, 162), (164, 118, 163, 166), (159, 167, 164, 115, 177), (109, 161, 167, 159, 174), (161, 112, 160, 167), (171, 172, 168, 131), (102, 169, 172, 171), (169, 99, 170, 172), (173, 108, 178, 181), (119, 114, 179, 180), (114, 173, 181, 179), (182, 183, 185, 184), (184, 185, 187, 186), (186, 187, 189, 188), (188, 189, 191, 190), (190, 191, 193, 192), (191, 189, 206, 207), (192, 193, 195, 194), (194, 195, 183, 182), (184, 186, 198, 197), (196, 197, 198, 199, 200, 201, 202), (190, 192, 201, 200), (182, 184, 197, 196), (186, 188, 199, 198), (192, 194, 202, 201), (188, 190, 200, 199), (194, 182, 196, 202), (206, 205, 212, 213), (183, 195, 209, 203), (187, 185, 204, 205), (193, 191, 207, 208), (185, 183, 203, 204), (189, 187, 205, 206), (195, 193, 208, 209), (210, 216, 223, 217), (204, 203, 210, 211), (209, 208, 215, 216), (207, 206, 213, 214), (205, 204, 211, 212), (203, 209, 216, 210), (208, 207, 214, 215), (218, 217, 223, 222, 221, 220, 219), (215, 214, 221, 222), (213, 212, 219, 220), (211, 210, 217, 218), (216, 215, 222, 223), (214, 213, 220, 221), (212, 211, 218, 219), (224, 297, 266), (225, 267, 269), (224, 266, 271), (224, 271, 273), (224, 273, 300), (225, 269, 276), (226, 268, 278), (227, 272, 280), (228, 274, 282), (229, 275, 284), (225, 276, 309), (226, 278, 311), (227, 280, 313), (228, 282, 315), (229, 284, 307), (230, 286, 291), (231, 287, 293), (232, 288, 294), (233, 289, 295), (234, 461, 491), (262, 326, 292), (262, 387, 468, 327, 326), (260, 595, 320, 328), (265, 329, 325), (265, 330, 329), (259, 319, 331), (264, 332, 324), (264, 333, 332), (258, 318, 334), (263, 335, 323), (263, 336, 335), (257, 317, 337), (261, 338, 321), (261, 339, 338), (256, 462, 464), (247, 341, 277), (247, 342, 341), (254, 314, 603, 343), (255, 344, 285), (255, 345, 344), (252, 312, 346), (253, 347, 283), (253, 348, 347), (250, 310, 349), (251, 350, 281), (251, 351, 350), (248, 308, 352), (249, 353, 600, 279), (249, 354, 353), (246, 306, 355), (254, 356, 314), (254, 357, 356), (245, 305, 358), (252, 359, 312), (252, 360, 359), (244, 304, 361), (250, 362, 310), (250, 363, 362), (242, 302, 364), (248, 365, 308), (248, 366, 365), (238, 298, 367), (246, 368, 306), (246, 369, 368), (239, 299, 370), (240, 371, 270), (240, 372, 371), (243, 303, 373), (243, 374, 303), (243, 375, 374), (241, 301, 376), (241, 377, 301), (241, 378, 377), (236, 296, 379), (239, 380, 299), (239, 381, 380), (237, 297, 382), (236, 383, 296), (236, 384, 383), (237, 267, 385), (385, 298, 238), (385, 267, 298), (267, 225, 298), (383, 385, 238), (383, 384, 385), (384, 237, 385), (296, 268, 226), (296, 383, 268), (383, 238, 268), (382, 300, 240), (382, 297, 300), (297, 224, 300), (380, 382, 240), (380, 381, 382), (381, 237, 382), (299, 270, 229), (299, 380, 270), (380, 240, 270), (379, 302, 242), (379, 296, 302), (296, 226, 302), (377, 379, 242), (377, 378, 379), (378, 236, 379), (301, 272, 227), (301, 377, 272), (377, 242, 272), (376, 304, 244), (376, 301, 304), (301, 227, 304), (374, 376, 244), (374, 375, 376), (375, 241, 376), (303, 274, 228), (303, 374, 274), (374, 244, 274), (373, 305, 245), (373, 303, 305), (303, 228, 305), (371, 373, 245), (371, 372, 373), (372, 243, 373), (270, 275, 229), (270, 371, 275), (371, 245, 275), (370, 307, 247), (370, 299, 307), (299, 229, 307), (368, 370, 247), (368, 369, 370), (369, 239, 370), (306, 277, 234), (306, 368, 277), (368, 247, 277), (367, 309, 249), (367, 298, 309), (298, 225, 309), (365, 367, 249), (365, 366, 367), (366, 238, 367), (308, 279, 230), (308, 365, 279), (365, 249, 279), (364, 311, 251), (364, 302, 311), (302, 226, 311), (362, 364, 251), (362, 363, 364), (363, 242, 364), (310, 281, 231), (310, 362, 281), (362, 251, 281), (361, 313, 253), (361, 304, 313), (304, 227, 313), (359, 361, 253), (359, 360, 361), (360, 244, 361), (312, 283, 232), (312, 359, 283), (359, 253, 283), (358, 315, 255), (358, 305, 315), (305, 228, 315), (356, 358, 255), (356, 357, 358), (357, 245, 358), (314, 285, 233), (314, 356, 285), (356, 255, 285), (355, 316, 486, 392, 462, 256), (355, 306, 316), (306, 234, 490, 396, 466, 316), (353, 355, 256, 596), (353, 354, 355), (354, 246, 355), (279, 599, 286, 230), (279, 600, 599), (353, 596, 601), (352, 317, 257), (352, 308, 317), (308, 230, 317), (350, 352, 257), (350, 351, 352), (351, 248, 352), (281, 287, 231), (281, 350, 287), (350, 257, 287), (349, 318, 258), (349, 310, 318), (310, 231, 318), (347, 349, 258), (347, 348, 349), (348, 250, 349), (283, 288, 232), (283, 347, 288), (347, 258, 288), (346, 319, 259), (346, 312, 319), (312, 232, 319), (344, 346, 259), (344, 345, 346), (345, 252, 346), (285, 289, 233), (285, 344, 289), (344, 259, 289), (343, 602, 598), (343, 603, 602), (314, 233, 320, 604), (341, 343, 598, 260), (341, 342, 343), (342, 254, 343), (277, 290, 485, 391, 461, 234), (277, 341, 290), (341, 260, 489, 395, 465, 290), (594, 477, 389, 483), (593, 522, 322, 470), (316, 466, 396, 508, 400, 581, 457, 556, 432, 571, 447, 546, 422, 576, 452, 551, 427, 561, 437, 472), (338, 340, 469, 388, 262), (338, 339, 340), (339, 256, 464, 394, 488, 340), (321, 292, 235), (321, 338, 292), (338, 262, 292), (337, 291, 261), (337, 317, 291), (317, 230, 291), (335, 337, 261), (335, 336, 337), (336, 257, 337), (323, 321, 235), (323, 335, 321), (335, 261, 321), (334, 293, 263), (334, 318, 293), (318, 231, 293), (332, 334, 263), (332, 333, 334), (333, 258, 334), (324, 323, 235), (324, 332, 323), (332, 263, 323), (331, 294, 264), (331, 319, 294), (319, 232, 294), (329, 331, 264), (329, 330, 331), (330, 259, 331), (325, 324, 235), (325, 329, 324), (329, 264, 324), (328, 295, 265), (328, 320, 295), (320, 233, 295), (326, 328, 265), (326, 327, 328), (327, 487, 393, 463, 260, 328), (292, 325, 235), (292, 326, 325), (326, 265, 325), (322, 524, 412, 499, 405, 478, 390, 480, 386, 476), (406, 506, 441, 565, 403, 497, 327, 473, 401, 503), (592, 501, 403, 563), (295, 330, 265), (295, 289, 330), (289, 259, 330), (294, 333, 264), (294, 288, 333), (288, 258, 333), (293, 336, 263), (293, 287, 336), (287, 257, 336), (291, 339, 261), (291, 286, 339), (286, 597, 256, 339), (307, 342, 247), (307, 284, 342), (284, 254, 342), (315, 345, 255), (315, 282, 345), (282, 252, 345), (313, 348, 253), (313, 280, 348), (280, 250, 348), (311, 351, 251), (311, 278, 351), (278, 248, 351), (309, 354, 249), (309, 276, 354), (276, 246, 354), (284, 357, 254), (284, 275, 357), (275, 245, 357), (282, 360, 252), (282, 274, 360), (274, 244, 360), (280, 363, 250), (280, 272, 363), (272, 242, 363), (278, 366, 248), (278, 268, 366), (268, 238, 366), (276, 369, 246), (276, 269, 369), (269, 239, 369), (300, 372, 240), (300, 273, 372), (273, 243, 372), (273, 375, 243), (273, 271, 375), (271, 241, 375), (271, 378, 241), (271, 266, 378), (266, 236, 378), (269, 381, 239), (269, 267, 381), (267, 237, 381), (266, 384, 236), (266, 297, 384), (297, 237, 384), (386, 479, 387, 262), (386, 480, 479), (591, 473, 327, 468), (388, 482, 386, 262), (388, 483, 482), (389, 492, 398, 521, 409, 470, 322, 476, 386, 484), (403, 500, 497), (403, 501, 500), (395, 489, 502), (405, 505, 414, 526, 406, 503, 401, 495, 390, 478), (419, 540, 413, 564, 440, 504, 406, 526, 414, 537), (402, 562, 438, 474, 290, 475, 439, 563, 403, 565, 441, 506, 406, 504, 440, 564, 413, 525, 444, 568), (400, 527, 494), (590, 509, 397, 507), (396, 490, 509), (404, 512, 407, 528, 416, 510, 398, 492, 389, 477), (340, 493, 399, 582, 458, 557, 433, 572, 448, 547, 423, 577, 453, 552, 428, 566, 442, 511, 407, 512, 404, 498), (399, 580, 456, 555, 431, 570, 446, 545, 421, 575, 451, 550, 426, 560, 436, 471, 316, 472, 437, 561, 427, 551, 452, 576, 422, 546, 447, 571, 432, 556, 457, 581, 400, 584, 460, 559, 435, 574, 450, 549, 425, 579, 455, 554, 430, 569, 445, 529, 417, 583, 459, 558, 434, 573, 449, 548, 424, 578, 454, 553, 429, 567, 443, 513, 407, 511, 442, 566, 428, 552, 453, 577, 423, 547, 448, 572, 433, 557, 458, 582), (394, 514, 488), (394, 515, 514), (392, 486, 316, 471, 436, 560, 426, 550, 451, 575, 421, 545, 446, 570, 431, 555, 456, 580, 399, 516), (397, 530, 520), (589, 519, 402, 517), (588, 474, 438, 562), (408, 531, 467), (408, 532, 531), (418, 517, 533), (410, 534, 522), (410, 535, 534), (415, 507, 536), (587, 537, 414, 505), (586, 538, 419, 539), (411, 496, 402, 568, 444, 525, 413, 540, 419, 538), (585, 541, 409, 521), (407, 513, 443, 567, 429, 553, 454, 578, 424, 548, 449, 573, 434, 558, 459, 583, 417, 542, 420, 543, 416, 528), (417, 529, 445, 569, 430, 554, 455, 579, 425, 549, 450, 574, 435, 559, 460, 584, 400, 494, 410, 544, 420, 542), (510, 585, 521, 398), (416, 543, 585, 510), (543, 420, 541, 585), (524, 586, 539, 412), (322, 523, 586, 524), (523, 411, 538, 586), (499, 587, 505, 405), (412, 539, 587, 499), (539, 419, 537, 587), (536, 520, 408), (536, 507, 520), (507, 397, 520), (534, 536, 408), (534, 535, 536), (535, 415, 536), (522, 467, 322), (522, 534, 467), (534, 408, 467), (533, 496, 411), (533, 517, 496), (517, 402, 496), (531, 533, 411), (531, 532, 533), (532, 418, 533), (467, 523, 322), (467, 531, 523), (531, 411, 523), (519, 588, 562, 402), (391, 485, 588, 519), (485, 290, 474, 588), (530, 589, 517, 418), (397, 518, 589, 530), (518, 391, 519, 589), (520, 532, 408), (520, 530, 532), (530, 418, 532), (514, 516, 399), (514, 515, 516), (515, 392, 516), (488, 493, 340), (488, 514, 493), (514, 399, 493), (509, 491, 397), (509, 490, 491), (490, 234, 491), (527, 590, 507, 415), (400, 508, 590, 527), (508, 396, 509, 590), (494, 535, 410), (494, 527, 535), (527, 415, 535), (502, 463, 393), (502, 489, 463), (489, 260, 463), (500, 502, 393), (500, 501, 502), (501, 395, 502), (497, 487, 327), (497, 500, 487), (500, 393, 487), (482, 484, 386), (482, 483, 484), (483, 389, 484), (481, 591, 468, 387), (390, 495, 591, 481), (495, 401, 473, 591), (479, 481, 387), (479, 480, 481), (480, 390, 481), (475, 592, 563, 439), (290, 465, 592, 475), (465, 395, 501, 592), (541, 593, 470, 409), (420, 544, 593, 541), (544, 410, 522, 593), (469, 594, 483, 388), (340, 498, 594, 469), (498, 404, 477, 594), (464, 515, 394), (464, 462, 515), (462, 392, 515), (491, 518, 397), (491, 461, 518), (461, 391, 518), (602, 604, 320), (602, 603, 604), (603, 314, 604), (598, 595, 260), (598, 602, 595), (602, 320, 595), (601, 597, 286), (601, 596, 597), (596, 256, 597), (599, 601, 286), (599, 600, 601), (600, 353, 601), (605, 606, 608, 607), (607, 608, 610, 609), (609, 610, 612, 611), (611, 612, 614, 613), (613, 614, 616, 615), (615, 616, 618, 617), (612, 610, 623, 624), (617, 618, 620, 619), (619, 620, 606, 605), (617, 619, 636, 635), (622, 621, 628, 627, 626, 625, 624, 623), (618, 616, 626, 627), (614, 612, 624, 625), (620, 618, 627, 628), (610, 608, 622, 623), (616, 614, 625, 626), (606, 620, 628, 621), (608, 606, 621, 622), (629, 630, 631, 632, 633, 634, 635, 636), (607, 609, 631, 630), (613, 615, 634, 633), (619, 605, 629, 636), (605, 607, 630, 629), (609, 611, 632, 631), (615, 617, 635, 634), (611, 613, 633, 632), (637, 638, 640, 639), (639, 640, 642, 641), (641, 642, 644, 643), (643, 644, 646, 645), (645, 646, 648, 647), (647, 648, 650, 649), (644, 642, 655, 656), (649, 650, 652, 651), (651, 652, 638, 637), (649, 651, 668, 667), (654, 653, 660, 659, 658, 657, 656, 655), (650, 648, 658, 659), (646, 644, 656, 657), (652, 650, 659, 660), (642, 640, 654, 655), (648, 646, 657, 658), (638, 652, 660, 653), (640, 638, 653, 654), (661, 662, 663, 664, 665, 666, 667, 668), (639, 641, 663, 662), (645, 647, 666, 665), (651, 637, 661, 668), (637, 639, 662, 661), (641, 643, 664, 663), (647, 649, 667, 666), (643, 645, 665, 664), (669, 670, 672, 671), (671, 672, 674, 673), (673, 674, 676, 675), (675, 676, 678, 677), (677, 678, 680, 679), (679, 680, 682, 681), (676, 674, 687, 688), (681, 682, 684, 683), (683, 684, 670, 669), (681, 683, 700, 699), (686, 685, 692, 691, 690, 689, 688, 687), (682, 680, 690, 691), (678, 676, 688, 689), (684, 682, 691, 692), (674, 672, 686, 687), (680, 678, 689, 690), (670, 684, 692, 685), (672, 670, 685, 686), (693, 694, 695, 696, 697, 698, 699, 700), (671, 673, 695, 694), (677, 679, 698, 697), (683, 669, 693, 700), (669, 671, 694, 693), (673, 675, 696, 695), (679, 681, 699, 698), (675, 677, 697, 696), (701, 702, 704, 703), (703, 704, 706, 705), (705, 706, 708, 707), (707, 708, 710, 709), (709, 710, 712, 711), (711, 712, 714, 713), (706, 704, 726, 727), (713, 714, 716, 715), (715, 716, 702, 701), (713, 715, 724, 723), (717, 718, 719, 720, 721, 722, 723, 724), (703, 705, 719, 718), (709, 711, 722, 721), (715, 701, 717, 724), (701, 703, 718, 717), (705, 707, 720, 719), (711, 713, 723, 722), (707, 709, 721, 720), (728, 727, 735, 736), (712, 710, 729, 730), (702, 716, 732, 725), (704, 702, 725, 726), (708, 706, 727, 728), (714, 712, 730, 731), (710, 708, 728, 729), (716, 714, 731, 732), (738, 737, 745, 746), (726, 725, 733, 734), (725, 732, 740, 733), (731, 730, 738, 739), (729, 728, 736, 737), (727, 726, 734, 735), (732, 731, 739, 740), (730, 729, 737, 738), (748, 747, 755, 756), (736, 735, 743, 744), (734, 733, 741, 742), (733, 740, 748, 741), (739, 738, 746, 747), (737, 736, 744, 745), (735, 734, 742, 743), (740, 739, 747, 748), (750, 749, 756, 755, 754, 753, 752, 751), (746, 745, 753, 754), (744, 743, 751, 752), (742, 741, 749, 750), (741, 748, 756, 749), (747, 746, 754, 755), (745, 744, 752, 753), (743, 742, 750, 751), (757, 758, 760, 759), (759, 760, 762, 761), (761, 762, 764, 763), (763, 764, 766, 765), (765, 766, 768, 767), (767, 768, 770, 769), (764, 762, 775, 776), (769, 770, 772, 771), (771, 772, 758, 757), (769, 771, 788, 787), (774, 773, 780, 779, 778, 777, 776, 775), (770, 768, 778, 779), (766, 764, 776, 777), (772, 770, 779, 780), (762, 760, 774, 775), (768, 766, 777, 778), (758, 772, 780, 773), (760, 758, 773, 774), (781, 782, 783, 784, 785, 786, 787, 788), (759, 761, 783, 782), (765, 767, 786, 785), (771, 757, 781, 788), (757, 759, 782, 781), (761, 763, 784, 783), (767, 769, 787, 786), (763, 765, 785, 784), (789, 790, 792, 791), (791, 792, 794, 793), (793, 794, 796, 795), (795, 796, 798, 797), (797, 798, 800, 799), (799, 800, 802, 801), (796, 794, 807, 808), (801, 802, 804, 803), (803, 804, 790, 789), (801, 803, 820, 819), (806, 805, 812, 811, 810, 809, 808, 807), (802, 800, 810, 811), (798, 796, 808, 809), (804, 802, 811, 812), (794, 792, 806, 807), (800, 798, 809, 810), (790, 804, 812, 805), (792, 790, 805, 806), (813, 814, 815, 816, 817, 818, 819, 820), (791, 793, 815, 814), (797, 799, 818, 817), (803, 789, 813, 820), (789, 791, 814, 813), (793, 795, 816, 815), (799, 801, 819, 818), (795, 797, 817, 816), (821, 822, 824, 823), (823, 824, 826, 825), (825, 826, 828, 827), (827, 828, 830, 829), (829, 830, 832, 831), (831, 832, 834, 833), (828, 826, 839, 840), (833, 834, 836, 835), (835, 836, 822, 821), (833, 835, 852, 851), (838, 837, 844, 843, 842, 841, 840, 839), (834, 832, 842, 843), (830, 828, 840, 841), (836, 834, 843, 844), (826, 824, 838, 839), (832, 830, 841, 842), (822, 836, 844, 837), (824, 822, 837, 838), (845, 846, 847, 848, 849, 850, 851, 852), (823, 825, 847, 846), (829, 831, 850, 849), (835, 821, 845, 852), (821, 823, 846, 845), (825, 827, 848, 847), (831, 833, 851, 850), (827, 829, 849, 848), (853, 854, 856, 855), (855, 856, 858, 857), (857, 858, 860, 859), (859, 860, 862, 861), (861, 862, 864, 863), (863, 864, 866, 865), (858, 856, 878, 879), (865, 866, 868, 867), (867, 868, 854, 853), (865, 867, 876, 875), (869, 870, 871, 872, 873, 874, 875, 876), (855, 857, 871, 870), (861, 863, 874, 873), (867, 853, 869, 876), (853, 855, 870, 869), (857, 859, 872, 871), (863, 865, 875, 874), (859, 861, 873, 872), (880, 879, 887, 888), (864, 862, 881, 882), (854, 868, 884, 877), (856, 854, 877, 878), (860, 858, 879, 880), (866, 864, 882, 883), (862, 860, 880, 881), (868, 866, 883, 884), (890, 889, 897, 898), (878, 877, 885, 886), (877, 884, 892, 885), (883, 882, 890, 891), (881, 880, 888, 889), (879, 878, 886, 887), (884, 883, 891, 892), (882, 881, 889, 890), (900, 899, 907, 908), (888, 887, 895, 896), (886, 885, 893, 894), (885, 892, 900, 893), (891, 890, 898, 899), (889, 888, 896, 897), (887, 886, 894, 895), (892, 891, 899, 900), (902, 901, 908, 907, 906, 905, 904, 903), (898, 897, 905, 906), (896, 895, 903, 904), (894, 893, 901, 902), (893, 900, 908, 901), (899, 898, 906, 907), (897, 896, 904, 905), (895, 894, 902, 903)])
me_cylinder_008.polygons.foreach_set('material_index', [0, 0, 0, 1, 1, 1, 1, 1, 0, 0, 1, 0, 0, 1, 1, 0, 1, 0, 0, 1, 0, 0, 1, 0, 0, 1, 1, 1, 0, 0, 0, 0, 1, 1, 1, 1, 0, 1, 0, 1, 0, 1, 0, 1, 1, 0, 1, 0, 1, 1, 1, 1, 0, 1, 1, 0, 1, 0, 0, 1, 1, 0, 1, 1, 1, 1, 1, 1, 1, 4, 1, 1, 4, 1, 1, 1, 1, 1, 1, 1, 1, 1, 1, 1, 1, 1, 1, 1, 1, 1, 1, 1, 1, 1, 1, 3, 1, 1, 1, 1, 1, 1, 1, 1, 1, 1, 1, 1, 1, 1, 1, 1, 1, 1, 4, 4, 1, 1, 1, 1, 1, 1, 1, 4, 4, 1, 1, 1, 4, 3, 3, 3, 1, 1, 1, 1, 3, 1, 1, 1, 3, 3, 4, 3, 1, 1, 1, 1, 1, 1, 1, 1, 1, 1, 1, 1, 1, 1, 1, 1, 1, 1, 1, 1, 1, 1, 1, 1, 1, 1, 1, 1, 1, 1, 1, 1, 2, 1, 1, 1, 1, 1, 1, 1, 1, 2, 1, 1, 1, 1, 3, 1, 1, 3, 1, 1, 1, 3, 3, 3, 1, 1, 0, 0, 0, 0, 1, 1, 1, 1, 0, 1, 0, 1, 0, 1, 0, 1, 1, 0, 1, 0, 1, 1, 1, 1, 0, 1, 1, 0, 1, 0, 0, 1, 1, 0, 1, 0, 0, 0, 0, 0, 0, 1, 1, 1, 0, 0, 1, 1, 1, 0, 1, 1, 1, 1, 0, 1, 1, 1, 1, 1, 1, 1, 1, 1, 1, 1, 1, 1, 1, 6, 0, 0, 0, 1, 1, 1, 1, 1, 1, 1, 1, 1, 0, 0, 0, 0, 0, 0, 1, 1, 1, 1, 1, 1, 1, 1, 0, 0, 0, 0, 0, 0, 0, 0, 0, 0, 0, 0, 0, 0, 0, 0, 0, 0, 0, 0, 0, 0, 0, 0, 0, 1, 0, 0, 0, 0, 0, 0, 0, 0, 0, 0, 0, 1, 1, 1, 1, 0, 0, 1, 1, 1, 1, 1, 1, 1, 0, 0, 1, 1, 1, 0, 0, 1, 0, 0, 0, 0, 0, 0, 0, 0, 0, 0, 0, 0, 0, 0, 0, 0, 0, 0, 0, 0, 0, 1, 1, 0, 1, 1, 1, 1, 1, 1, 1, 1, 1, 1, 1, 1, 1, 1, 1, 1, 1, 1, 1, 1, 1, 1, 0, 0, 1, 1, 1, 0, 0, 0, 0, 0, 0, 1, 1, 0, 1, 1, 1, 1, 1, 1, 1, 1, 1, 1, 1, 1, 1, 1, 1, 1, 1, 1, 1, 1, 1, 1, 1, 1, 1, 1, 1, 0, 0, 1, 0, 0, 0, 0, 0, 0, 5, 6, 0, 1, 1, 1, 1, 1, 1, 1, 1, 1, 1, 1, 1, 1, 1, 1, 1, 1, 1, 1, 1, 1, 1, 1, 1, 1, 1, 1, 1, 1, 1, 1, 1, 1, 1, 1, 1, 1, 1, 1, 1, 1, 1, 5, 6, 0, 1, 1, 1, 1, 1, 1, 1, 1, 1, 1, 1, 1, 0, 0, 0, 1, 1, 1, 1, 1, 1, 1, 1, 1, 0, 0, 0, 0, 0, 0, 1, 1, 1, 1, 1, 1, 1, 1, 0, 0, 0, 0, 0, 0, 0, 0, 0, 0, 0, 0, 0, 0, 0, 0, 0, 0, 0, 1, 5, 5, 1, 5, 5, 6, 6, 6, 6, 0, 0, 0, 0, 0, 6, 6, 0, 6, 6, 0, 0, 0, 0, 6, 0, 0, 6, 0, 0, 6, 6, 0, 6, 0, 0, 6, 6, 6, 6, 6, 6, 6, 6, 6, 0, 0, 0, 0, 0, 0, 6, 6, 6, 0, 0, 0, 0, 0, 0, 6, 6, 6, 0, 0, 0, 0, 0, 0, 0, 0, 0, 6, 6, 6, 6, 6, 6, 0, 0, 0, 0, 0, 0, 0, 0, 0, 6, 6, 6, 6, 6, 6, 6, 6, 6, 5, 5, 5, 5, 5, 5, 5, 5, 5, 0, 0, 0, 6, 6, 6, 5, 5, 5, 6, 6, 6, 0, 0, 0, 1, 1, 1, 0, 0, 1, 1, 0, 0, 1, 1, 0, 1, 1, 1, 1, 1, 1, 1, 1, 1, 1, 1, 1, 1, 1, 1, 1, 1, 1, 1, 1, 1, 1, 1, 1, 1, 1, 1, 1, 1, 1, 1, 1, 1, 1, 1, 1, 1, 1, 1, 1, 1, 1, 1, 1, 1, 1, 1, 1, 1, 1, 1, 1, 1, 1, 1, 1, 1, 1, 1, 1, 1, 1, 1, 1, 1, 1, 1, 1, 1, 1, 1, 1, 1, 1, 1, 1, 1, 1, 1, 1, 1, 1, 1, 1, 1, 1, 1, 1, 1, 1, 1, 1, 1, 1, 1, 1, 0, 1, 1, 1, 1, 1, 1, 1, 0, 0, 0, 0, 0, 0, 0, 0, 0, 0, 0, 0, 0, 0, 0, 0, 0, 0, 0, 0, 0, 0, 0, 0, 1, 1, 1, 1, 1, 1, 1, 1, 1, 1, 1, 1, 1, 1, 1, 1, 1, 1, 1, 1, 1, 1, 1, 1, 1, 1, 1, 1, 1, 1, 1, 1, 1, 1, 1, 1, 1, 1, 1, 1, 1, 1, 1, 1, 1, 1, 1, 1, 1, 1, 1, 1, 1, 1, 1, 1, 1, 1, 1, 1, 1, 1, 1, 1, 1, 1, 1, 1, 1, 1, 1, 1, 1, 1, 1, 1, 1, 1, 1, 1, 1, 1, 1, 1, 1, 1, 1, 1, 1, 1, 1, 1, 1, 1, 1, 1, 0, 1, 1, 1, 1, 1, 1, 1, 0, 0, 0, 0, 0, 0, 0, 0, 0, 0, 0, 0, 0, 0, 0, 0, 0, 0, 0, 0, 0, 0, 0, 0])
me_cylinder_008.materials.append(mat_white)
me_cylinder_008.materials.append(mat_black)
me_cylinder_008.materials.append(mat_shiny_dark_black)
me_cylinder_008.materials.append(mat_orange2)
me_cylinder_008.materials.append(mat_yellow2)
me_cylinder_008.materials.append(mat_orange)
me_cylinder_008.materials.append(mat_yellow)
me_cylinder_008.use_remesh_preserve_volume = False
me_cylinder_008.use_remesh_preserve_attributes = False
me_cylinder_008.use_mirror_vertex_groups = False
me_cylinder_008.update()

# ---- objects
ob_tail = bpy.data.objects.new('Tail', me_cylinder_008)
ob_lamp = bpy.data.objects.new('Lamp', light_lamp)
ob_camera = bpy.data.objects.new('Camera', cam_camera)

# ---- transforms, parenting, visibility, modifiers, constraints
ob_tail.location = (0.0, 0.0, 2.11)
ob_tail.rotation_euler = (0.0, 0.4192, 0.0)
ob_tail.scale = (0.2045, 0.4006, 0.225)
ob_tail.lineart.crease_threshold = 0.0
ob_lamp.location = (4.076, 5.516, 5.904)
ob_lamp.rotation_euler = (0.6503, 0.05522, 1.866)
ob_lamp.lock_rotations_4d = False
ob_lamp.empty_display_type = 'ARROWS'
ob_lamp.color = (0.0, 0.0, 0.0, 0.0)
ob_lamp.lineart.crease_threshold = 0.0
ob_camera.location = (25.35, 13.51, 13.19)
ob_camera.rotation_euler = (1.35, 0.0, 2.084)
ob_camera.lock_rotations_4d = False
ob_camera.empty_display_type = 'ARROWS'
ob_camera.color = (0.0, 0.0, 0.0, 0.0)
ob_camera.display_type = 'WIRE'
ob_camera.lineart.crease_threshold = 0.0

# ---- collection membership
col_collection_1.objects.link(ob_tail)
col_collection_1.objects.link(ob_lamp)
col_collection_1.objects.link(ob_camera)

# ---- scene / render settings (as saved in the file)
scene.camera = ob_camera
scene.frame_start = 1; scene.frame_end = 250; scene.frame_set(1)
scene.render.engine = 'CYCLES'
scene.render.resolution_percentage = 50
scene.render.dither_intensity = 0.0
scene.cycles.use_denoising = False
scene.cycles.samples = 128
scene.cycles.sampling_pattern = 'TABULATED_SOBOL'
scene.cycles.use_adaptive_sampling = False
scene.cycles.use_light_tree = False
scene.cycles.blur_glossy = 0.0
scene.cycles.sample_clamp_indirect = 0.0
scene.view_settings.view_transform = 'Standard'
bpy.context.view_layer.update()
